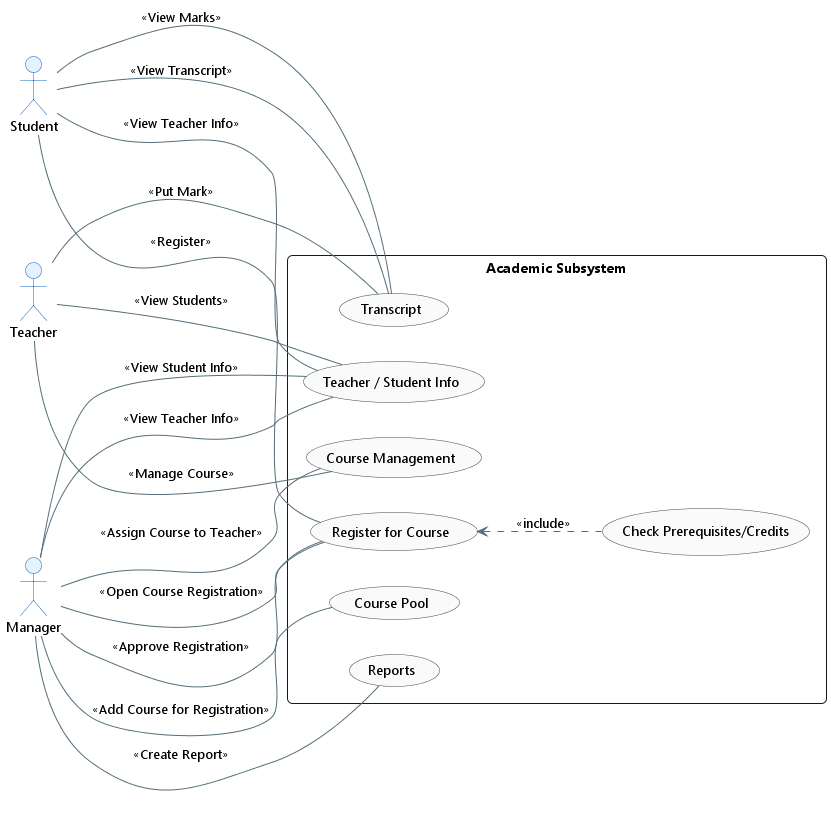

The diagram above was rendered by PlantUML. Its source (embedded in the PNG):
@startuml
skinparam theme plain
skinparam packageStyle rectangle
skinparam roundcorner 10
skinparam shadowing false
skinparam defaultFontName "Segoe UI"

skinparam actor {
    BackgroundColor #E3F2FD
    BorderColor #1565C0
}
skinparam usecase {
    BackgroundColor #FAFAFA
    BorderColor #37474F
    ArrowColor #546E7A
}

left to right direction

actor "Student" as S
actor "Teacher" as T
actor "Manager" as M

rectangle "Academic Subsystem" {
    usecase "Register for Course" as Register
    usecase "Check Prerequisites/Credits" as CheckCredits
    usecase "Transcript" as Transcript
    usecase "Course Management" as CourseMgmt
    usecase "Course Pool" as CoursePool
    usecase "Teacher / Student Info" as Info
    usecase "Reports" as Reports

    M -- Register : <<Open Course Registration>>
    M -- Register : <<Approve Registration>>
    M -- CoursePool : <<Add Course for Registration>>
    M -- CourseMgmt : <<Assign Course to Teacher>>
    M -- Reports : <<Create Report>>
    M -- Info : <<View Student Info>>
    M -- Info : <<View Teacher Info>>

    S -- Register : <<Register>>
    Register <.. CheckCredits : <<include>>
    S -- Transcript : <<View Transcript>>
    S -- Transcript : <<View Marks>>
    S -- Info : <<View Teacher Info>>

    T -- Transcript : <<Put Mark>>
    T -- CourseMgmt : <<Manage Course>>
    T -- Info : <<View Students>>
}
@enduml